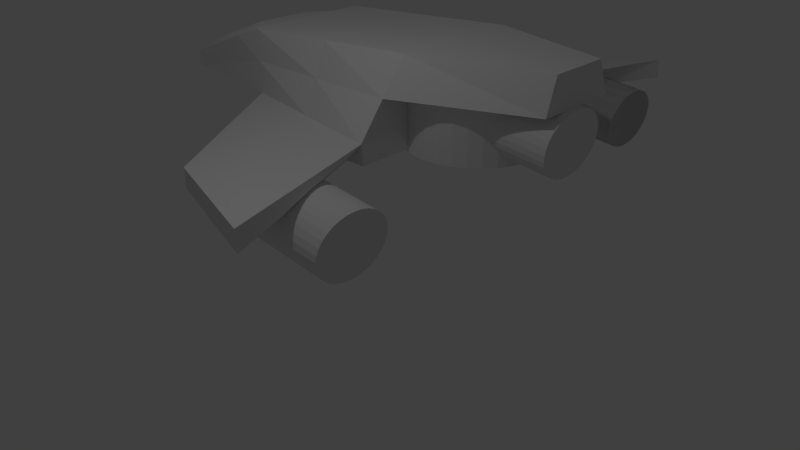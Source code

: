 # Source: ship.blend  (saved by Blender 2.67.0; exported with 4.5.12 LTS)
import bpy
from mathutils import Matrix  # noqa: F401  (used for matrix-valued properties, if any)

bpy.ops.wm.read_factory_settings(use_empty=True)
scene = bpy.context.scene
scene.name = 'Scene'

# ---- collections
col_collection_1 = bpy.data.collections.new('Collection 1'); scene.collection.children.link(col_collection_1)

# ---- materials (node trees are filled in below, after node groups)
mat_material = bpy.data.materials.new('Material')
mat_material.alpha_threshold = 0.0
mat_material.use_transparent_shadow = False
mat_material.roughness = 0.5
mat_material.line_color = (0.0, 0.0, 0.0, 1.0)

# ---- material node trees

# ---- world
world_world = bpy.data.worlds.new('World'); scene.world = world_world
world_world.color = (0.05088, 0.05088, 0.05088)
world_world.use_sun_shadow = False
world_world.sun_shadow_jitter_overblur = 0.0
world_world.cycles.sampling_method = 'MANUAL'
world_world.cycles.sample_map_resolution = 256

# ---- cameras
cam_camera = bpy.data.cameras.new('Camera')
cam_camera.clip_end = 100.0
cam_camera.lens = 35.0
cam_camera.sensor_width = 32.0
cam_camera.sensor_height = 18.0
cam_camera.ortho_scale = 7.314
cam_camera.dof.focus_distance = 0.0
cam_camera.dof.aperture_fstop = 128.0

# ---- lights
light_lamp = bpy.data.lights.new('Lamp', 'POINT')
light_lamp.transmission_factor = 0.0
light_lamp.cutoff_distance = 30.0
light_lamp.energy = 100.0
light_lamp.shadow_buffer_clip_start = 1.001
light_lamp.shadow_soft_size = 0.1
light_lamp.shadow_maximum_resolution = 0.006
light_lamp.use_absolute_resolution = True
light_lamp.cycles.use_multiple_importance_sampling = False

# ---- meshes
me_cube = bpy.data.meshes.new('Cube')
me_cube.from_pydata([(1.782, 1.0, -0.8204), (1.0, -2.058, -1.0), (-1.0, -2.058, -1.0), (-1.782, 1.0, -0.8204), (1.0, 1.0, 0.177), (1.0, -2.058, -0.002599), (-1.0, -2.058, -0.002599), (-1.0, 1.0, 0.177), (0.3789, -4.666, -1.193), (-0.3789, -4.666, -1.193), (0.3789, -4.666, -0.9433), (-0.3789, -4.666, -0.9433), (1.782, 1.017, -1.112), (1.0, -2.041, -1.292), (-1.0, -2.041, -1.292), (-1.782, 1.017, -1.112), (1.782, 1.0, -0.8204), (1.0, -2.058, -1.0), (-1.0, -2.058, -1.0), (-1.782, 1.0, -0.8204), (1.782, 0.7227, -1.112), (1.0, -1.838, -1.292), (-1.0, -1.838, -1.292), (-1.782, 0.7227, -1.112), (4.231, 1.712, -0.857), (3.449, -0.4617, -1.037), (3.449, -0.4495, -1.328), (4.231, 1.724, -1.149), (1.118, 0.3632, -1.444), (0.6273, -1.476, -1.628), (-0.6273, -1.476, -1.628), (-1.118, 0.3632, -1.444), (-3.449, -0.4617, -1.037), (-4.231, 1.712, -0.857), (-4.231, 1.724, -1.149), (-3.449, -0.4495, -1.328), (-5.364e-07, -2.058, -0.002599), (-7.497e-07, -4.666, -0.9433), (0.7394, -3.362, -0.4721), (-0.7394, -3.362, -0.4721), (-6.557e-07, -3.362, -0.3419), (-0.5, -2.058, -0.002599), (-0.1895, -4.666, -0.9433), (0.5717, -4.014, -0.711), (-0.9065, -2.71, -0.2378), (0.5, -2.058, -0.002599), (0.1894, -4.666, -0.9433), (0.9065, -2.71, -0.2378), (-0.5717, -4.014, -0.711), (-7.189e-07, -4.014, -0.5771), (-5.96e-07, -2.71, -0.1067), (0.3697, -3.362, -0.339), (-0.3697, -3.362, -0.339), (-0.2859, -4.014, -0.5779), (-0.4532, -2.71, -0.1067), (0.4532, -2.71, -0.1067), (0.2858, -4.014, -0.5779), (1.391, -0.5292, -0.9102), (1.391, 1.0, -0.3217), (1.0, -2.058, -0.5013), (-1.391, -0.5292, -0.9102), (-1.0, -2.058, -0.5013), (-1.391, 1.0, -0.3217), (1.0, -0.5292, 0.0872), (-1.0, -0.5292, 0.0872), (1.195, -0.5292, -0.4115), (-1.195, -0.5292, -0.4115), (0.453, 2.943, 0.177), (-0.453, 2.943, 0.177), (0.63, 2.943, -0.3217), (-0.63, 2.943, -0.3217), (0.02367, 2.394, -1.159), (0.02367, 2.394, -0.2747), (0.2188, 2.375, -1.159), (0.2188, 2.375, -0.2747), (0.4064, 2.318, -1.159), (0.4064, 2.318, -0.2747), (0.5792, 2.225, -1.159), (0.5792, 2.225, -0.2747), (0.7308, 2.101, -1.159), (0.7308, 2.101, -0.2747), (0.8551, 1.949, -1.159), (0.8551, 1.949, -0.2747), (0.9476, 1.776, -1.159), (0.9476, 1.776, -0.2747), (1.004, 1.589, -1.159), (1.004, 1.589, -0.2747), (1.024, 1.394, -1.159), (1.024, 1.394, -0.2747), (1.004, 1.199, -1.159), (1.004, 1.199, -0.2747), (0.9476, 1.011, -1.159), (0.9476, 1.011, -0.2747), (0.8551, 0.8381, -1.159), (0.8551, 0.8381, -0.2747), (0.7308, 0.6866, -1.159), (0.7308, 0.6866, -0.2747), (0.5792, 0.5622, -1.159), (0.5792, 0.5622, -0.2747), (0.4064, 0.4698, -1.159), (0.4064, 0.4698, -0.2747), (0.2188, 0.4129, -1.159), (0.2188, 0.4129, -0.2747), (0.02367, 0.3937, -1.159), (0.02367, 0.3937, -0.2747), (-0.1714, 0.4129, -1.159), (-0.1714, 0.4129, -0.2747), (-0.359, 0.4698, -1.159), (-0.359, 0.4698, -0.2747), (-0.5319, 0.5622, -1.159), (-0.5319, 0.5622, -0.2747), (-0.6834, 0.6866, -1.159), (-0.6834, 0.6866, -0.2747), (-0.8078, 0.8381, -1.159), (-0.8078, 0.8381, -0.2747), (-0.9002, 1.011, -1.159), (-0.9002, 1.011, -0.2747), (-0.9571, 1.199, -1.159), (-0.9571, 1.199, -0.2747), (-0.9763, 1.394, -1.159), (-0.9763, 1.394, -0.2747), (-0.9571, 1.589, -1.159), (-0.9571, 1.589, -0.2747), (-0.9002, 1.776, -1.159), (-0.9002, 1.776, -0.2747), (-0.8078, 1.949, -1.159), (-0.8078, 1.949, -0.2747), (-0.6834, 2.101, -1.159), (-0.6834, 2.101, -0.2747), (-0.5319, 2.225, -1.159), (-0.5319, 2.225, -0.2747), (-0.359, 2.318, -1.159), (-0.359, 2.318, -0.2747), (-0.1714, 2.375, -1.159), (-0.1714, 2.375, -0.2747), (0.1028, 3.036, -0.3089), (0.1028, 1.737, -0.1629), (0.2127, 3.035, -0.3177), (0.2127, 1.736, -0.1717), (0.3184, 3.032, -0.3438), (0.3184, 1.733, -0.1978), (0.4158, 3.027, -0.3862), (0.4158, 1.728, -0.2402), (0.5012, 3.021, -0.4433), (0.5012, 1.722, -0.2973), (0.5713, 3.013, -0.5128), (0.5713, 1.714, -0.3668), (0.6233, 3.004, -0.5921), (0.6233, 1.705, -0.4461), (0.6554, 2.994, -0.6782), (0.6554, 1.696, -0.5322), (0.6662, 2.984, -0.7677), (0.6662, 1.686, -0.6217), (0.6554, 2.974, -0.8572), (0.6554, 1.675, -0.7112), (0.6233, 2.964, -0.9432), (0.6233, 1.666, -0.7972), (0.5713, 2.955, -1.023), (0.5713, 1.657, -0.8765), (0.5012, 2.948, -1.092), (0.5012, 1.649, -0.9461), (0.4158, 2.941, -1.149), (0.4158, 1.643, -1.003), (0.3184, 2.936, -1.191), (0.3184, 1.638, -1.045), (0.2127, 2.933, -1.218), (0.2127, 1.635, -1.072), (0.1028, 2.932, -1.226), (0.1028, 1.634, -1.08), (-0.00711, 2.933, -1.218), (-0.00711, 1.635, -1.072), (-0.1128, 2.936, -1.191), (-0.1128, 1.638, -1.045), (-0.2102, 2.941, -1.149), (-0.2102, 1.643, -1.003), (-0.2956, 2.948, -1.092), (-0.2956, 1.649, -0.9461), (-0.3656, 2.955, -1.023), (-0.3656, 1.657, -0.8765), (-0.4177, 2.964, -0.9432), (-0.4177, 1.666, -0.7972), (-0.4498, 2.974, -0.8572), (-0.4498, 1.675, -0.7112), (-0.4606, 2.984, -0.7677), (-0.4606, 1.686, -0.6217), (-0.4498, 2.994, -0.6782), (-0.4498, 1.696, -0.5322), (-0.4177, 3.004, -0.5921), (-0.4177, 1.705, -0.4461), (-0.3656, 3.013, -0.5128), (-0.3656, 1.714, -0.3668), (-0.2956, 3.021, -0.4433), (-0.2956, 1.722, -0.2973), (-0.2102, 3.027, -0.3862), (-0.2102, 1.728, -0.2402), (-0.1128, 3.032, -0.3438), (-0.1128, 1.733, -0.1978), (-0.007109, 3.035, -0.3177), (-0.007109, 1.736, -0.1717), (-3.111, 1.966, -1.078), (-3.111, 0.6673, -0.9316), (-3.001, 1.965, -1.086), (-3.001, 0.6663, -0.9404), (-2.896, 1.962, -1.112), (-2.896, 0.6634, -0.9665), (-2.798, 1.957, -1.155), (-2.798, 0.6586, -1.009), (-2.713, 1.951, -1.212), (-2.713, 0.6522, -1.066), (-2.643, 1.943, -1.281), (-2.643, 0.6444, -1.135), (-2.591, 1.934, -1.361), (-2.591, 0.6355, -1.215), (-2.559, 1.924, -1.447), (-2.559, 0.6258, -1.301), (-2.548, 1.914, -1.536), (-2.548, 0.6157, -1.39), (-2.559, 1.904, -1.626), (-2.559, 0.6057, -1.48), (-2.591, 1.894, -1.712), (-2.591, 0.596, -1.566), (-2.643, 1.886, -1.791), (-2.643, 0.5871, -1.645), (-2.713, 1.878, -1.861), (-2.713, 0.5793, -1.715), (-2.798, 1.871, -1.918), (-2.798, 0.5728, -1.772), (-2.896, 1.867, -1.96), (-2.896, 0.5681, -1.814), (-3.001, 1.864, -1.986), (-3.001, 0.5651, -1.84), (-3.111, 1.863, -1.995), (-3.111, 0.5641, -1.849), (-3.221, 1.864, -1.986), (-3.221, 0.5651, -1.84), (-3.327, 1.867, -1.96), (-3.327, 0.5681, -1.814), (-3.424, 1.871, -1.918), (-3.424, 0.5728, -1.772), (-3.51, 1.878, -1.861), (-3.51, 0.5793, -1.715), (-3.58, 1.886, -1.791), (-3.58, 0.5871, -1.645), (-3.632, 1.894, -1.712), (-3.632, 0.596, -1.566), (-3.664, 1.904, -1.626), (-3.664, 0.6057, -1.48), (-3.675, 1.914, -1.536), (-3.675, 0.6157, -1.39), (-3.664, 1.924, -1.447), (-3.664, 0.6258, -1.301), (-3.632, 1.934, -1.361), (-3.632, 0.6355, -1.215), (-3.58, 1.943, -1.281), (-3.58, 0.6444, -1.135), (-3.51, 1.951, -1.212), (-3.51, 0.6522, -1.066), (-3.424, 1.957, -1.155), (-3.424, 0.6586, -1.009), (-3.327, 1.962, -1.112), (-3.327, 0.6634, -0.9665), (-3.221, 1.965, -1.086), (-3.221, 0.6663, -0.9404), (-3.111, 1.966, -1.078), (-3.111, 0.6673, -0.9316), (-3.001, 1.965, -1.086), (-3.001, 0.6663, -0.9404), (-2.896, 1.962, -1.112), (-2.896, 0.6634, -0.9665), (-2.798, 1.957, -1.155), (-2.798, 0.6586, -1.009), (-2.713, 1.951, -1.212), (-2.713, 0.6522, -1.066), (-2.643, 1.943, -1.281), (-2.643, 0.6444, -1.135), (-2.591, 1.934, -1.361), (-2.591, 0.6355, -1.215), (-2.559, 1.924, -1.447), (-2.559, 0.6258, -1.301), (-2.548, 1.914, -1.536), (-2.548, 0.6157, -1.39), (-2.559, 1.904, -1.626), (-2.559, 0.6057, -1.48), (-2.591, 1.894, -1.712), (-2.591, 0.596, -1.566), (-2.643, 1.886, -1.791), (-2.643, 0.5871, -1.645), (-2.713, 1.878, -1.861), (-2.713, 0.5793, -1.715), (-2.798, 1.871, -1.918), (-2.798, 0.5728, -1.772), (-2.896, 1.867, -1.96), (-2.896, 0.5681, -1.814), (-3.001, 1.864, -1.986), (-3.001, 0.5651, -1.84), (-3.111, 1.863, -1.995), (-3.111, 0.5641, -1.849), (-3.221, 1.864, -1.986), (-3.221, 0.5651, -1.84), (-3.327, 1.867, -1.96), (-3.327, 0.5681, -1.814), (-3.424, 1.871, -1.918), (-3.424, 0.5728, -1.772), (-3.51, 1.878, -1.861), (-3.51, 0.5793, -1.715), (-3.58, 1.886, -1.791), (-3.58, 0.5871, -1.645), (-3.632, 1.894, -1.712), (-3.632, 0.596, -1.566), (-3.664, 1.904, -1.626), (-3.664, 0.6057, -1.48), (-3.675, 1.914, -1.536), (-3.675, 0.6157, -1.39), (-3.664, 1.924, -1.447), (-3.664, 0.6258, -1.301), (-3.632, 1.934, -1.361), (-3.632, 0.6355, -1.215), (-3.58, 1.943, -1.281), (-3.58, 0.6444, -1.135), (-3.51, 1.951, -1.212), (-3.51, 0.6522, -1.066), (-3.424, 1.957, -1.155), (-3.424, 0.6586, -1.009), (-3.327, 1.962, -1.112), (-3.327, 0.6634, -0.9665), (-3.221, 1.965, -1.086), (-3.221, 0.6663, -0.9404), (2.8, 1.966, -1.078), (2.8, 0.6673, -0.9316), (2.91, 1.965, -1.086), (2.91, 0.6663, -0.9404), (3.016, 1.962, -1.112), (3.016, 0.6634, -0.9665), (3.113, 1.957, -1.155), (3.113, 0.6586, -1.009), (3.199, 1.951, -1.212), (3.199, 0.6522, -1.066), (3.269, 1.943, -1.281), (3.269, 0.6444, -1.135), (3.321, 1.934, -1.361), (3.321, 0.6355, -1.215), (3.353, 1.924, -1.447), (3.353, 0.6258, -1.301), (3.364, 1.914, -1.536), (3.364, 0.6157, -1.39), (3.353, 1.904, -1.626), (3.353, 0.6057, -1.48), (3.321, 1.894, -1.712), (3.321, 0.596, -1.566), (3.269, 1.886, -1.791), (3.269, 0.5871, -1.645), (3.199, 1.878, -1.861), (3.199, 0.5793, -1.715), (3.113, 1.871, -1.918), (3.113, 0.5728, -1.772), (3.016, 1.867, -1.96), (3.016, 0.5681, -1.814), (2.91, 1.864, -1.986), (2.91, 0.5651, -1.84), (2.8, 1.863, -1.995), (2.8, 0.5641, -1.849), (2.69, 1.864, -1.986), (2.69, 0.5651, -1.84), (2.585, 1.867, -1.96), (2.585, 0.5681, -1.814), (2.487, 1.871, -1.918), (2.487, 0.5728, -1.772), (2.402, 1.878, -1.861), (2.402, 0.5793, -1.715), (2.332, 1.886, -1.791), (2.332, 0.5871, -1.645), (2.28, 1.894, -1.712), (2.28, 0.596, -1.566), (2.248, 1.904, -1.626), (2.248, 0.6057, -1.48), (2.237, 1.914, -1.536), (2.237, 0.6157, -1.39), (2.248, 1.924, -1.447), (2.248, 0.6258, -1.301), (2.28, 1.934, -1.361), (2.28, 0.6355, -1.215), (2.332, 1.943, -1.281), (2.332, 0.6444, -1.135), (2.402, 1.951, -1.212), (2.402, 0.6522, -1.066), (2.487, 1.957, -1.155), (2.487, 0.6586, -1.009), (2.585, 1.962, -1.112), (2.585, 0.6634, -0.9665), (2.69, 1.965, -1.086), (2.69, 0.6663, -0.9404)], [], [(14, 2, 18, 22), (63, 64, 6, 41, 36, 45, 5), (65, 63, 5, 59), (1, 59, 5, 47, 38, 43, 10, 8), (66, 64, 7, 62), (58, 0, 3, 62), (8, 10, 46, 37, 42, 11, 9), (6, 61, 2, 9, 11, 48, 39, 44), (53, 48, 11, 42), (2, 1, 8, 9), (0, 57, 1, 17, 16), (3, 0, 12, 15), (1, 13, 21, 17), (1, 2, 14, 13), (54, 44, 39, 52), (55, 50, 40, 51), (56, 49, 37, 46), (3, 15, 23, 19), (2, 60, 3, 19, 18), (13, 14, 22, 21), (12, 0, 16, 20), (15, 12, 20, 23), (24, 25, 26, 27), (17, 25, 24, 16), (21, 26, 25, 17), (20, 27, 26, 21), (16, 24, 27, 20), (28, 29, 30, 31), (21, 29, 28, 20), (22, 30, 29, 21), (23, 31, 30, 22), (20, 28, 31, 23), (32, 33, 34, 35), (19, 33, 32, 18), (23, 34, 33, 19), (22, 35, 34, 23), (18, 32, 35, 22), (49, 53, 42, 37), (40, 52, 53, 49), (52, 39, 48, 53), (50, 54, 52, 40), (36, 41, 54, 50), (41, 6, 44, 54), (47, 55, 51, 38), (5, 45, 55, 47), (45, 36, 50, 55), (43, 56, 46, 10), (38, 51, 56, 43), (51, 40, 49, 56), (4, 7, 64, 63), (57, 65, 59, 1), (0, 58, 65, 57), (58, 4, 63, 65), (60, 66, 62, 3), (2, 61, 66, 60), (61, 6, 64, 66), (58, 62, 70, 69), (67, 69, 70, 68), (7, 4, 67, 68), (4, 58, 69, 67), (62, 7, 68, 70), (71, 72, 74, 73), (73, 74, 76, 75), (75, 76, 78, 77), (77, 78, 80, 79), (79, 80, 82, 81), (81, 82, 84, 83), (83, 84, 86, 85), (85, 86, 88, 87), (87, 88, 90, 89), (89, 90, 92, 91), (91, 92, 94, 93), (93, 94, 96, 95), (95, 96, 98, 97), (97, 98, 100, 99), (99, 100, 102, 101), (101, 102, 104, 103), (103, 104, 106, 105), (105, 106, 108, 107), (107, 108, 110, 109), (109, 110, 112, 111), (111, 112, 114, 113), (113, 114, 116, 115), (115, 116, 118, 117), (117, 118, 120, 119), (119, 120, 122, 121), (121, 122, 124, 123), (123, 124, 126, 125), (125, 126, 128, 127), (127, 128, 130, 129), (129, 130, 132, 131), (74, 72, 134, 132, 130, 128, 126, 124, 122, 120, 118, 116, 114, 112, 110, 108, 106, 104, 102, 100, 98, 96, 94, 92, 90, 88, 86, 84, 82, 80, 78, 76), (133, 134, 72, 71), (131, 132, 134, 133), (71, 73, 75, 77, 79, 81, 83, 85, 87, 89, 91, 93, 95, 97, 99, 101, 103, 105, 107, 109, 111, 113, 115, 117, 119, 121, 123, 125, 127, 129, 131, 133), (135, 136, 138, 137), (137, 138, 140, 139), (139, 140, 142, 141), (141, 142, 144, 143), (143, 144, 146, 145), (145, 146, 148, 147), (147, 148, 150, 149), (149, 150, 152, 151), (151, 152, 154, 153), (153, 154, 156, 155), (155, 156, 158, 157), (157, 158, 160, 159), (159, 160, 162, 161), (161, 162, 164, 163), (163, 164, 166, 165), (165, 166, 168, 167), (167, 168, 170, 169), (169, 170, 172, 171), (171, 172, 174, 173), (173, 174, 176, 175), (175, 176, 178, 177), (177, 178, 180, 179), (179, 180, 182, 181), (181, 182, 184, 183), (183, 184, 186, 185), (185, 186, 188, 187), (187, 188, 190, 189), (189, 190, 192, 191), (191, 192, 194, 193), (193, 194, 196, 195), (138, 136, 198, 196, 194, 192, 190, 188, 186, 184, 182, 180, 178, 176, 174, 172, 170, 168, 166, 164, 162, 160, 158, 156, 154, 152, 150, 148, 146, 144, 142, 140), (197, 198, 136, 135), (195, 196, 198, 197), (135, 137, 139, 141, 143, 145, 147, 149, 151, 153, 155, 157, 159, 161, 163, 165, 167, 169, 171, 173, 175, 177, 179, 181, 183, 185, 187, 189, 191, 193, 195, 197), (199, 200, 202, 201), (201, 202, 204, 203), (203, 204, 206, 205), (205, 206, 208, 207), (207, 208, 210, 209), (209, 210, 212, 211), (211, 212, 214, 213), (213, 214, 216, 215), (215, 216, 218, 217), (217, 218, 220, 219), (219, 220, 222, 221), (221, 222, 224, 223), (223, 224, 226, 225), (225, 226, 228, 227), (227, 228, 230, 229), (229, 230, 232, 231), (231, 232, 234, 233), (233, 234, 236, 235), (235, 236, 238, 237), (237, 238, 240, 239), (239, 240, 242, 241), (241, 242, 244, 243), (243, 244, 246, 245), (245, 246, 248, 247), (247, 248, 250, 249), (249, 250, 252, 251), (251, 252, 254, 253), (253, 254, 256, 255), (255, 256, 258, 257), (257, 258, 260, 259), (202, 200, 262, 260, 258, 256, 254, 252, 250, 248, 246, 244, 242, 240, 238, 236, 234, 232, 230, 228, 226, 224, 222, 220, 218, 216, 214, 212, 210, 208, 206, 204), (261, 262, 200, 199), (259, 260, 262, 261), (199, 201, 203, 205, 207, 209, 211, 213, 215, 217, 219, 221, 223, 225, 227, 229, 231, 233, 235, 237, 239, 241, 243, 245, 247, 249, 251, 253, 255, 257, 259, 261), (263, 264, 266, 265), (265, 266, 268, 267), (267, 268, 270, 269), (269, 270, 272, 271), (271, 272, 274, 273), (273, 274, 276, 275), (275, 276, 278, 277), (277, 278, 280, 279), (279, 280, 282, 281), (281, 282, 284, 283), (283, 284, 286, 285), (285, 286, 288, 287), (287, 288, 290, 289), (289, 290, 292, 291), (291, 292, 294, 293), (293, 294, 296, 295), (295, 296, 298, 297), (297, 298, 300, 299), (299, 300, 302, 301), (301, 302, 304, 303), (303, 304, 306, 305), (305, 306, 308, 307), (307, 308, 310, 309), (309, 310, 312, 311), (311, 312, 314, 313), (313, 314, 316, 315), (315, 316, 318, 317), (317, 318, 320, 319), (319, 320, 322, 321), (321, 322, 324, 323), (266, 264, 326, 324, 322, 320, 318, 316, 314, 312, 310, 308, 306, 304, 302, 300, 298, 296, 294, 292, 290, 288, 286, 284, 282, 280, 278, 276, 274, 272, 270, 268), (325, 326, 264, 263), (323, 324, 326, 325), (263, 265, 267, 269, 271, 273, 275, 277, 279, 281, 283, 285, 287, 289, 291, 293, 295, 297, 299, 301, 303, 305, 307, 309, 311, 313, 315, 317, 319, 321, 323, 325), (327, 328, 330, 329), (329, 330, 332, 331), (331, 332, 334, 333), (333, 334, 336, 335), (335, 336, 338, 337), (337, 338, 340, 339), (339, 340, 342, 341), (341, 342, 344, 343), (343, 344, 346, 345), (345, 346, 348, 347), (347, 348, 350, 349), (349, 350, 352, 351), (351, 352, 354, 353), (353, 354, 356, 355), (355, 356, 358, 357), (357, 358, 360, 359), (359, 360, 362, 361), (361, 362, 364, 363), (363, 364, 366, 365), (365, 366, 368, 367), (367, 368, 370, 369), (369, 370, 372, 371), (371, 372, 374, 373), (373, 374, 376, 375), (375, 376, 378, 377), (377, 378, 380, 379), (379, 380, 382, 381), (381, 382, 384, 383), (383, 384, 386, 385), (385, 386, 388, 387), (330, 328, 390, 388, 386, 384, 382, 380, 378, 376, 374, 372, 370, 368, 366, 364, 362, 360, 358, 356, 354, 352, 350, 348, 346, 344, 342, 340, 338, 336, 334, 332), (389, 390, 328, 327), (387, 388, 390, 389), (327, 329, 331, 333, 335, 337, 339, 341, 343, 345, 347, 349, 351, 353, 355, 357, 359, 361, 363, 365, 367, 369, 371, 373, 375, 377, 379, 381, 383, 385, 387, 389)])
me_cube.materials.append(mat_material)
me_cube.use_remesh_preserve_volume = False
me_cube.use_remesh_preserve_attributes = False
me_cube.use_mirror_vertex_groups = False
me_cube.update()

# ---- objects
ob_cube = bpy.data.objects.new('Cube', me_cube)
ob_lamp = bpy.data.objects.new('Lamp', light_lamp)
ob_camera = bpy.data.objects.new('Camera', cam_camera)

# ---- transforms, parenting, visibility, modifiers, constraints
ob_cube.location = (0.0, 0.0, 1.328)
ob_cube.lock_rotations_4d = False
ob_cube.empty_display_type = 'ARROWS'
ob_cube.lineart.crease_threshold = 0.0
ob_lamp.location = (4.076, 1.005, 5.904)
ob_lamp.rotation_euler = (0.6503, 0.05522, 1.866)
ob_lamp.lock_rotations_4d = False
ob_lamp.empty_display_type = 'ARROWS'
ob_lamp.color = (0.0, 0.0, 0.0, 0.0)
ob_lamp.lineart.crease_threshold = 0.0
ob_camera.location = (8.706, 8.553, 4.472)
ob_camera.rotation_euler = (1.109, 0.01082, 2.348)
ob_camera.lock_rotations_4d = False
ob_camera.empty_display_type = 'ARROWS'
ob_camera.color = (0.0, 0.0, 0.0, 0.0)
ob_camera.display_type = 'WIRE'
ob_camera.lineart.crease_threshold = 0.0

# ---- collection membership
col_collection_1.objects.link(ob_cube)
col_collection_1.objects.link(ob_lamp)
col_collection_1.objects.link(ob_camera)

# ---- scene / render settings (as saved in the file)
scene.camera = ob_camera
scene.frame_start = 1; scene.frame_end = 250; scene.frame_set(1)
scene.render.engine = 'BLENDER_EEVEE_NEXT'
scene.render.image_settings.color_mode = 'RGB'
scene.render.image_settings.compression = 90
scene.render.resolution_percentage = 50
scene.render.dither_intensity = 0.0
scene.cycles.use_denoising = False
scene.cycles.samples = 10
scene.cycles.sampling_pattern = 'TABULATED_SOBOL'
scene.cycles.light_sampling_threshold = 0.0
scene.cycles.use_adaptive_sampling = False
scene.cycles.use_light_tree = False
scene.cycles.blur_glossy = 0.0
scene.cycles.volume_bounces = 1
scene.cycles.pixel_filter_type = 'GAUSSIAN'
scene.cycles.sample_clamp_indirect = 0.0
scene.view_settings.view_transform = 'Standard'
bpy.context.view_layer.update()

